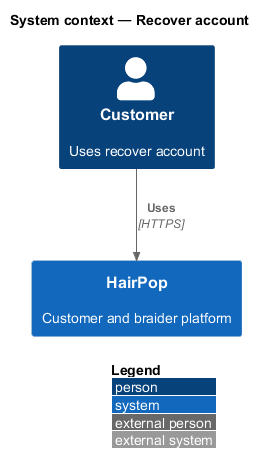

The diagram above was rendered by PlantUML. Its source (embedded in the PNG):
@startuml
!include <C4/C4_Context>
LAYOUT_WITH_LEGEND()
title System context — Recover account
Person(person, "Customer", "Uses recover account")
System(hairpop, "HairPop", "Customer and braider platform")
Rel(person, hairpop, "Uses", "HTTPS")
@enduml